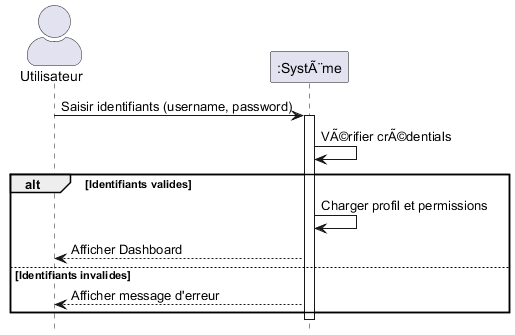

The diagram above was rendered by PlantUML. Its source (embedded in the PNG):
@startuml
skinparam actorStyle awesome
hide footbox

actor "Utilisateur" as User
participant ":SystÃ¨me" as System

User -> System : Saisir identifiants (username, password)
activate System
System -> System : VÃ©rifier crÃ©dentials

alt Identifiants valides
    System -> System : Charger profil et permissions
    System --> User : Afficher Dashboard
else Identifiants invalides
    System --> User : Afficher message d'erreur
end
deactivate System

@enduml